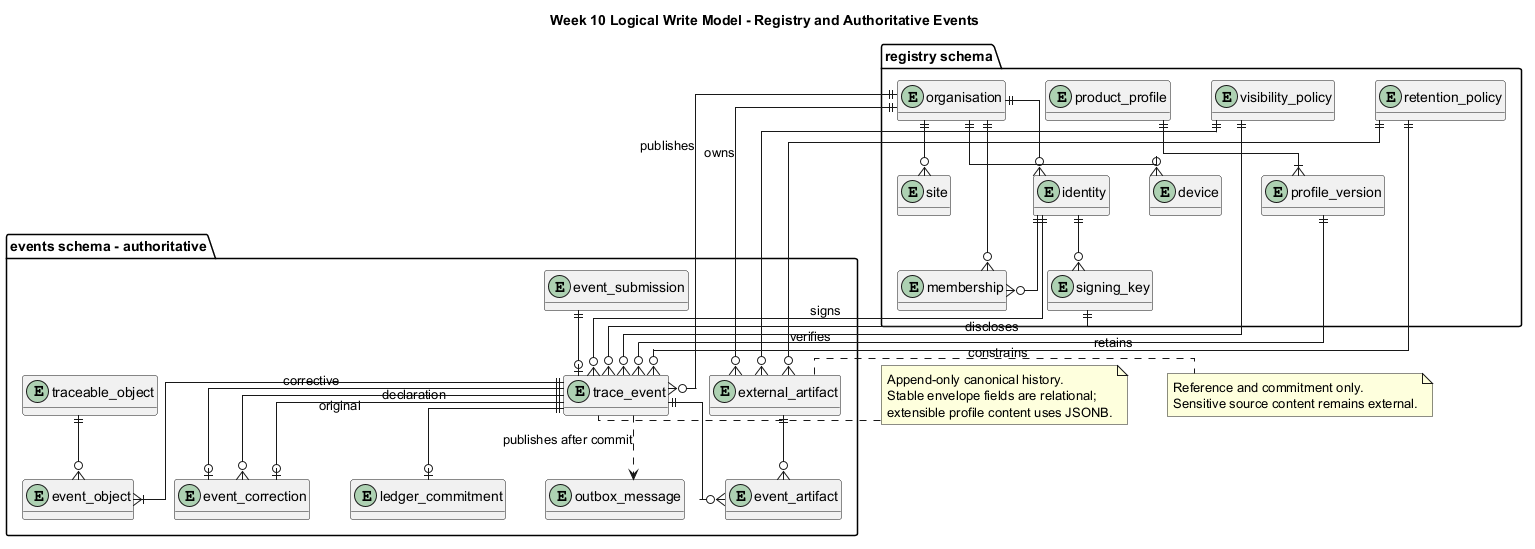

The diagram above was rendered by PlantUML. Its source (embedded in the PNG):
@startuml Traceability_Logical_Write_Model

title Week 10 Logical Write Model - Registry and Authoritative Events

hide methods
hide stereotypes
skinparam linetype ortho
skinparam classAttributeIconSize 0
skinparam nodesep 40
skinparam ranksep 55

package "registry schema" {
  entity organisation
  entity site
  entity identity
  entity signing_key
  entity membership
  entity device
  entity product_profile
  entity profile_version
  entity visibility_policy
  entity retention_policy
}

package "events schema - authoritative" {
  entity event_submission
  entity trace_event
  entity traceable_object
  entity event_object
  entity event_correction
  entity external_artifact
  entity event_artifact
  entity ledger_commitment
  entity outbox_message
}

organisation ||--o{ site
organisation ||--o{ identity
identity ||--o{ signing_key
identity ||--o{ membership
organisation ||--o{ membership
organisation ||--o{ device
product_profile ||--|{ profile_version

event_submission ||--o| trace_event
organisation ||--o{ trace_event : publishes
identity ||--o{ trace_event : signs
signing_key ||--o{ trace_event : verifies
profile_version ||--o{ trace_event : constrains
visibility_policy ||--o{ trace_event : discloses
retention_policy ||--o{ trace_event : retains

trace_event ||--|{ event_object
traceable_object ||--o{ event_object
trace_event ||--o{ event_artifact
external_artifact ||--o{ event_artifact
organisation ||--o{ external_artifact : owns
visibility_policy ||--o{ external_artifact
retention_policy ||--o{ external_artifact
trace_event ||--o| ledger_commitment
trace_event ||--o{ event_correction : original
trace_event ||--o| event_correction : declaration
trace_event ||--o| event_correction : corrective
trace_event ..> outbox_message : publishes after commit

note right of trace_event
  Append-only canonical history.
  Stable envelope fields are relational;
  extensible profile content uses JSONB.
end note

note right of external_artifact
  Reference and commitment only.
  Sensitive source content remains external.
end note

@enduml